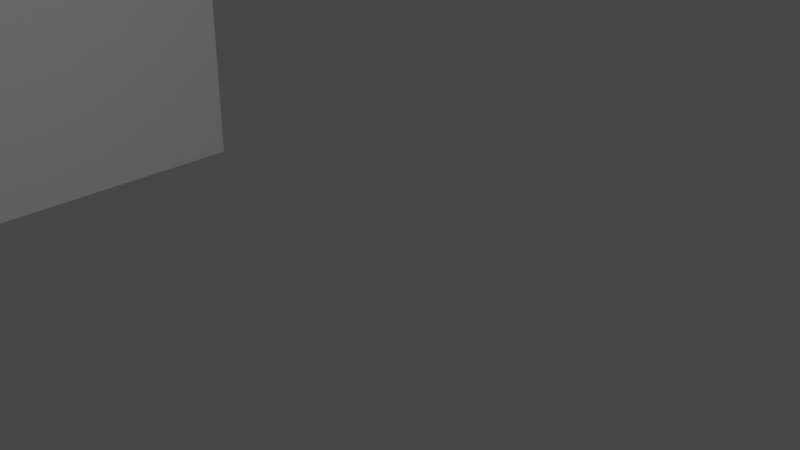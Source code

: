 # Source: 8_Snapping.blend  (saved by Blender 2.80.21; exported with 4.5.12 LTS)
import bpy
from mathutils import Matrix  # noqa: F401  (used for matrix-valued properties, if any)

bpy.ops.wm.read_factory_settings(use_empty=True)
scene = bpy.context.scene
scene.name = 'Scene'

# ---- collections
col_collection_1 = bpy.data.collections.new('Collection 1'); scene.collection.children.link(col_collection_1)

# ---- world
world_world = bpy.data.worlds.new('World'); scene.world = world_world
world_world.color = (0.05088, 0.05088, 0.05088)
world_world.use_sun_shadow = False
world_world.sun_shadow_jitter_overblur = 0.0

# ---- cameras
cam_camera = bpy.data.cameras.new('Camera')
cam_camera.clip_end = 100.0
cam_camera.ortho_scale = 7.314
cam_camera.dof.focus_distance = 0.0
cam_camera.dof.aperture_fstop = 128.0

# ---- lights
light_lamp = bpy.data.lights.new('Lamp', 'POINT')
light_lamp.transmission_factor = 0.0
light_lamp.cutoff_distance = 30.0
light_lamp.energy = 1000.0
light_lamp.shadow_buffer_clip_start = 1.001
light_lamp.shadow_soft_size = 0.1
light_lamp.shadow_maximum_resolution = 0.006
light_lamp.use_absolute_resolution = True

# ---- meshes
me_cube = bpy.data.meshes.new('Cube')
me_cube.from_pydata([(-1.0, -1.0, -1.0), (-1.0, -1.0, 1.0), (-1.0, 1.0, -1.0), (-1.0, 1.0, 1.0), (1.0, -1.0, -1.0), (1.0, -1.0, 1.0), (1.0, 1.0, -1.0), (1.0, 1.0, 1.0)], [], [(0, 1, 3, 2), (2, 3, 7, 6), (6, 7, 5, 4), (4, 5, 1, 0), (2, 6, 4, 0), (7, 3, 1, 5)])
_uv = me_cube.uv_layers.new(name='UVMap')
_uv.uv.foreach_set('vector', [0.375, 0.0, 0.625, 0.0, 0.625, 0.25, 0.375, 0.25, 0.375, 0.25, 0.625, 0.25, 0.625, 0.5, 0.375, 0.5, 0.375, 0.5, 0.625, 0.5, 0.625, 0.75, 0.375, 0.75, 0.375, 0.75, 0.625, 0.75, 0.625, 1.0, 0.375, 1.0, 0.125, 0.5, 0.375, 0.5, 0.375, 0.75, 0.125, 0.75, 0.625, 0.5, 0.875, 0.5, 0.875, 0.75, 0.625, 0.75])
me_cube.use_remesh_preserve_volume = False
me_cube.use_remesh_preserve_attributes = False
me_cube.use_mirror_vertex_groups = False
me_cube.update()
me_cube_001 = bpy.data.meshes.new('Cube.001')
me_cube_001.from_pydata([(-1.0, -1.0, -1.0), (-1.0, -1.0, 1.0), (-1.0, 1.0, -1.0), (-1.0, 1.0, 1.0), (1.0, -1.0, -1.0), (1.0, -1.0, 1.0), (1.0, 1.0, -1.0), (1.0, 1.0, 1.0)], [], [(0, 1, 3, 2), (2, 3, 7, 6), (6, 7, 5, 4), (4, 5, 1, 0), (2, 6, 4, 0), (7, 3, 1, 5)])
_uv = me_cube_001.uv_layers.new(name='UVMap')
_uv.uv.foreach_set('vector', [0.375, 0.0, 0.625, 0.0, 0.625, 0.25, 0.375, 0.25, 0.375, 0.25, 0.625, 0.25, 0.625, 0.5, 0.375, 0.5, 0.375, 0.5, 0.625, 0.5, 0.625, 0.75, 0.375, 0.75, 0.375, 0.75, 0.625, 0.75, 0.625, 1.0, 0.375, 1.0, 0.125, 0.5, 0.375, 0.5, 0.375, 0.75, 0.125, 0.75, 0.625, 0.5, 0.875, 0.5, 0.875, 0.75, 0.625, 0.75])
me_cube_001.use_remesh_preserve_volume = False
me_cube_001.use_remesh_preserve_attributes = False
me_cube_001.use_mirror_vertex_groups = False
me_cube_001.update()
me_cube_002 = bpy.data.meshes.new('Cube.002')
me_cube_002.from_pydata([(-1.0, -1.0, -1.0), (-1.0, -1.0, 1.0), (-1.0, 1.0, -1.0), (-1.0, 1.0, 1.0), (1.0, -1.0, -1.0), (1.0, -1.0, 1.0), (1.0, 1.0, -1.0), (1.0, 1.0, 1.0)], [], [(0, 1, 3, 2), (2, 3, 7, 6), (6, 7, 5, 4), (4, 5, 1, 0), (2, 6, 4, 0), (7, 3, 1, 5)])
_uv = me_cube_002.uv_layers.new(name='UVMap')
_uv.uv.foreach_set('vector', [0.375, 0.0, 0.625, 0.0, 0.625, 0.25, 0.375, 0.25, 0.375, 0.25, 0.625, 0.25, 0.625, 0.5, 0.375, 0.5, 0.375, 0.5, 0.625, 0.5, 0.625, 0.75, 0.375, 0.75, 0.375, 0.75, 0.625, 0.75, 0.625, 1.0, 0.375, 1.0, 0.125, 0.5, 0.375, 0.5, 0.375, 0.75, 0.125, 0.75, 0.625, 0.5, 0.875, 0.5, 0.875, 0.75, 0.625, 0.75])
me_cube_002.use_remesh_preserve_volume = False
me_cube_002.use_remesh_preserve_attributes = False
me_cube_002.use_mirror_vertex_groups = False
me_cube_002.update()
me_cube_003 = bpy.data.meshes.new('Cube.003')
me_cube_003.from_pydata([(-1.0, -1.0, -1.0), (-1.0, -1.0, 1.0), (-1.0, 1.0, -1.0), (-1.0, 1.0, 1.0), (1.0, -1.0, -1.0), (1.0, -1.0, 1.0), (1.0, 1.0, -1.0), (1.0, 1.0, 1.0)], [], [(0, 1, 3, 2), (2, 3, 7, 6), (6, 7, 5, 4), (4, 5, 1, 0), (2, 6, 4, 0), (7, 3, 1, 5)])
_uv = me_cube_003.uv_layers.new(name='UVMap')
_uv.uv.foreach_set('vector', [0.375, 0.0, 0.625, 0.0, 0.625, 0.25, 0.375, 0.25, 0.375, 0.25, 0.625, 0.25, 0.625, 0.5, 0.375, 0.5, 0.375, 0.5, 0.625, 0.5, 0.625, 0.75, 0.375, 0.75, 0.375, 0.75, 0.625, 0.75, 0.625, 1.0, 0.375, 1.0, 0.125, 0.5, 0.375, 0.5, 0.375, 0.75, 0.125, 0.75, 0.625, 0.5, 0.875, 0.5, 0.875, 0.75, 0.625, 0.75])
me_cube_003.use_remesh_preserve_volume = False
me_cube_003.use_remesh_preserve_attributes = False
me_cube_003.use_mirror_vertex_groups = False
me_cube_003.update()

# ---- objects
ob_cube = bpy.data.objects.new('Cube', me_cube)
ob_cube_001 = bpy.data.objects.new('Cube.001', me_cube_001)
ob_cube_002 = bpy.data.objects.new('Cube.002', me_cube_002)
ob_cube_003 = bpy.data.objects.new('Cube.003', me_cube_003)
ob_lamp = bpy.data.objects.new('Lamp', light_lamp)
ob_camera = bpy.data.objects.new('Camera', cam_camera)

# ---- transforms, parenting, visibility, modifiers, constraints
ob_cube.location = (-18.07, 0.0, 3.0)
ob_cube.scale = (1.0, 9.795, 9.795)
ob_cube.lineart.crease_threshold = 0.0
ob_cube_001.location = (-16.07, 2.756, 5.003)
ob_cube_001.lineart.crease_threshold = 0.0
ob_cube_002.location = (-16.07, 0.7562, 3.003)
ob_cube_002.lineart.crease_threshold = 0.0
ob_cube_003.location = (-16.07, -1.244, 5.003)
ob_cube_003.lineart.crease_threshold = 0.0
ob_lamp.location = (0.03023, 4.099, 2.0)
ob_lamp.rotation_euler = (0.6503, 0.05522, 1.866)
ob_lamp.lock_rotations_4d = False
ob_lamp.empty_display_type = 'ARROWS'
ob_lamp.color = (0.0, 0.0, 0.0, 0.0)
ob_lamp.lineart.crease_threshold = 0.0
ob_camera.location = (7.481, -6.508, 5.344)
ob_camera.rotation_euler = (1.109, 0.0, 0.8149)
ob_camera.lock_rotations_4d = False
ob_camera.empty_display_type = 'ARROWS'
ob_camera.color = (0.0, 0.0, 0.0, 0.0)
ob_camera.display_type = 'WIRE'
ob_camera.lineart.crease_threshold = 0.0

# ---- collection membership
scene.collection.objects.link(ob_cube)
scene.collection.objects.link(ob_cube_001)
scene.collection.objects.link(ob_cube_002)
scene.collection.objects.link(ob_cube_003)
col_collection_1.objects.link(ob_lamp)
col_collection_1.objects.link(ob_camera)

# ---- scene / render settings (as saved in the file)
scene.camera = ob_camera
scene.frame_start = 1; scene.frame_end = 250; scene.frame_set(1)
scene.render.engine = 'BLENDER_EEVEE_NEXT'
scene.render.motion_blur_shutter = 1.0
scene.cycles.use_denoising = False
scene.cycles.samples = 128
scene.cycles.sampling_pattern = 'TABULATED_SOBOL'
scene.cycles.use_adaptive_sampling = False
scene.cycles.use_light_tree = False
scene.view_settings.view_transform = 'Filmic'
bpy.context.view_layer.update()
